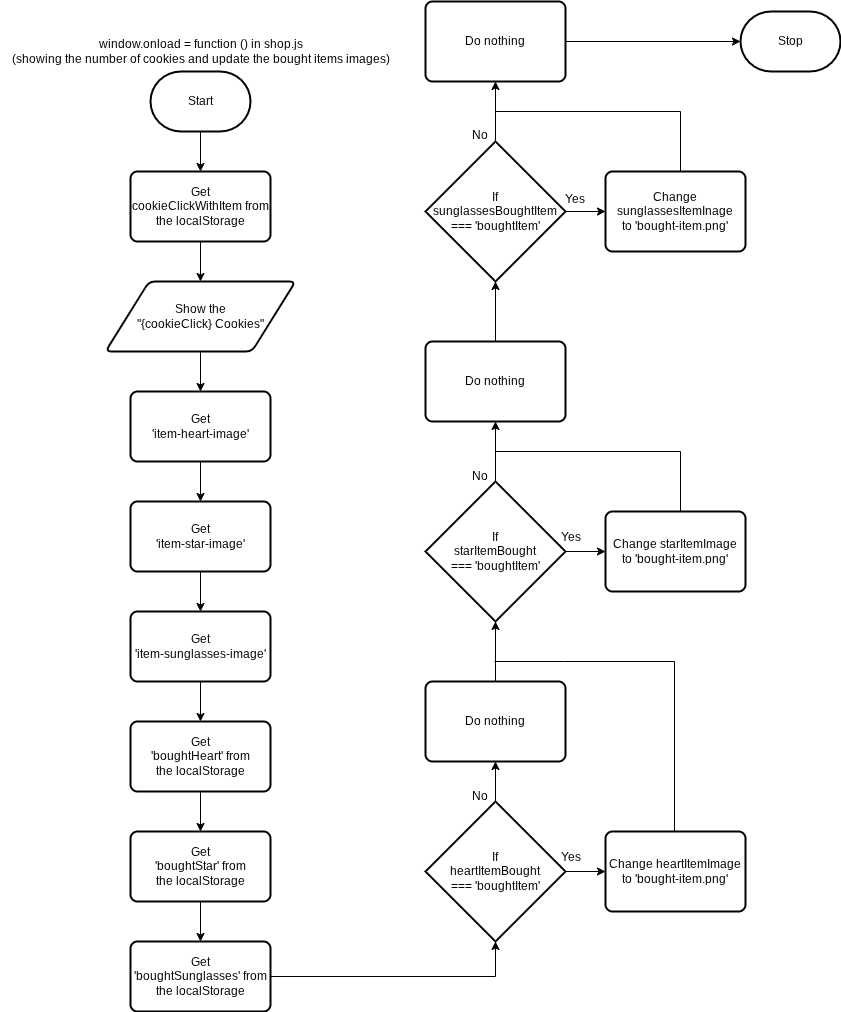

The diagram above was exported from draw.io. Its source (the exported page's mxGraphModel, read from the mxfile embedded in the PNG):
<mxGraphModel dx="1163" dy="706" grid="1" gridSize="10" guides="1" tooltips="1" connect="1" arrows="1" fold="1" page="1" pageScale="1" pageWidth="850" pageHeight="1100" math="0" shadow="0">
  <root>
    <mxCell id="0" />
    <mxCell id="1" parent="0" />
    <mxCell id="16" style="edgeStyle=none;html=1;entryX=0.5;entryY=0;entryDx=0;entryDy=0;" parent="1" source="2" target="5" edge="1">
      <mxGeometry relative="1" as="geometry" />
    </mxCell>
    <mxCell id="2" value="Start" style="strokeWidth=2;html=1;shape=mxgraph.flowchart.terminator;whiteSpace=wrap;" parent="1" vertex="1">
      <mxGeometry x="150" y="90" width="100" height="60" as="geometry" />
    </mxCell>
    <mxCell id="4" value="window.onload = function () in shop.js&lt;div&gt;(showing the number of cookies and update the bought items images)&lt;/div&gt;" style="text;html=1;align=center;verticalAlign=middle;resizable=0;points=[];autosize=1;strokeColor=none;fillColor=none;" parent="1" vertex="1">
      <mxGeometry y="50" width="400" height="40" as="geometry" />
    </mxCell>
    <mxCell id="17" style="edgeStyle=none;html=1;entryX=0.5;entryY=0;entryDx=0;entryDy=0;" parent="1" source="5" target="6" edge="1">
      <mxGeometry relative="1" as="geometry" />
    </mxCell>
    <mxCell id="5" value="Get&lt;div&gt;cookieClickWithItem from&lt;/div&gt;&lt;div&gt;the localStorage&lt;/div&gt;" style="rounded=1;whiteSpace=wrap;html=1;absoluteArcSize=1;arcSize=14;strokeWidth=2;" parent="1" vertex="1">
      <mxGeometry x="130" y="190" width="140" height="70" as="geometry" />
    </mxCell>
    <mxCell id="18" style="edgeStyle=none;html=1;entryX=0.5;entryY=0;entryDx=0;entryDy=0;" parent="1" source="6" target="7" edge="1">
      <mxGeometry relative="1" as="geometry" />
    </mxCell>
    <mxCell id="6" value="Show the&lt;div&gt;&quot;{cookieClick} Cookies&quot;&lt;/div&gt;" style="shape=parallelogram;html=1;strokeWidth=2;perimeter=parallelogramPerimeter;whiteSpace=wrap;rounded=1;arcSize=12;size=0.23;" parent="1" vertex="1">
      <mxGeometry x="105" y="300" width="190" height="70" as="geometry" />
    </mxCell>
    <mxCell id="19" style="edgeStyle=none;html=1;entryX=0.5;entryY=0;entryDx=0;entryDy=0;" parent="1" source="7" target="8" edge="1">
      <mxGeometry relative="1" as="geometry" />
    </mxCell>
    <mxCell id="7" value="Get&lt;div&gt;'item-heart-image'&lt;/div&gt;" style="rounded=1;whiteSpace=wrap;html=1;absoluteArcSize=1;arcSize=14;strokeWidth=2;" parent="1" vertex="1">
      <mxGeometry x="130" y="410" width="140" height="70" as="geometry" />
    </mxCell>
    <mxCell id="20" style="edgeStyle=none;html=1;entryX=0.5;entryY=0;entryDx=0;entryDy=0;" parent="1" source="8" target="9" edge="1">
      <mxGeometry relative="1" as="geometry" />
    </mxCell>
    <mxCell id="8" value="Get&lt;div&gt;'item-star-image'&lt;/div&gt;" style="rounded=1;whiteSpace=wrap;html=1;absoluteArcSize=1;arcSize=14;strokeWidth=2;" parent="1" vertex="1">
      <mxGeometry x="130" y="520" width="140" height="70" as="geometry" />
    </mxCell>
    <mxCell id="21" style="edgeStyle=none;html=1;entryX=0.5;entryY=0;entryDx=0;entryDy=0;" parent="1" source="9" target="10" edge="1">
      <mxGeometry relative="1" as="geometry" />
    </mxCell>
    <mxCell id="9" value="Get&lt;div&gt;'item-sunglasses-image'&lt;/div&gt;" style="rounded=1;whiteSpace=wrap;html=1;absoluteArcSize=1;arcSize=14;strokeWidth=2;" parent="1" vertex="1">
      <mxGeometry x="130" y="630" width="140" height="70" as="geometry" />
    </mxCell>
    <mxCell id="22" style="edgeStyle=none;html=1;entryX=0.5;entryY=0;entryDx=0;entryDy=0;" parent="1" source="10" target="13" edge="1">
      <mxGeometry relative="1" as="geometry" />
    </mxCell>
    <mxCell id="10" value="Get&lt;div&gt;'boughtHeart' from&lt;/div&gt;&lt;div&gt;the localStorage&lt;/div&gt;" style="rounded=1;whiteSpace=wrap;html=1;absoluteArcSize=1;arcSize=14;strokeWidth=2;" parent="1" vertex="1">
      <mxGeometry x="130" y="740" width="140" height="70" as="geometry" />
    </mxCell>
    <mxCell id="32" style="edgeStyle=none;html=1;entryX=0.5;entryY=1;entryDx=0;entryDy=0;" parent="1" source="11" target="12" edge="1">
      <mxGeometry relative="1" as="geometry" />
    </mxCell>
    <mxCell id="34" style="edgeStyle=none;html=1;entryX=0;entryY=0.5;entryDx=0;entryDy=0;" parent="1" source="11" target="24" edge="1">
      <mxGeometry relative="1" as="geometry" />
    </mxCell>
    <mxCell id="11" value="If&lt;div&gt;heartItemBought&lt;/div&gt;&lt;div&gt;=== 'boughtItem'&lt;/div&gt;" style="strokeWidth=2;html=1;shape=mxgraph.flowchart.decision;whiteSpace=wrap;" parent="1" vertex="1">
      <mxGeometry x="425" y="820" width="140" height="140" as="geometry" />
    </mxCell>
    <mxCell id="12" value="Do nothing" style="rounded=1;whiteSpace=wrap;html=1;absoluteArcSize=1;arcSize=14;strokeWidth=2;" parent="1" vertex="1">
      <mxGeometry x="425" y="700" width="140" height="80" as="geometry" />
    </mxCell>
    <mxCell id="23" style="edgeStyle=none;html=1;entryX=0.5;entryY=0;entryDx=0;entryDy=0;" parent="1" source="13" target="14" edge="1">
      <mxGeometry relative="1" as="geometry" />
    </mxCell>
    <mxCell id="13" value="Get&lt;div&gt;'boughtStar' from&lt;/div&gt;&lt;div&gt;the localStorage&lt;/div&gt;" style="rounded=1;whiteSpace=wrap;html=1;absoluteArcSize=1;arcSize=14;strokeWidth=2;" parent="1" vertex="1">
      <mxGeometry x="130" y="850" width="140" height="70" as="geometry" />
    </mxCell>
    <mxCell id="14" value="Get&lt;div&gt;'boughtSunglasses' from&lt;/div&gt;&lt;div&gt;the localStorage&lt;/div&gt;" style="rounded=1;whiteSpace=wrap;html=1;absoluteArcSize=1;arcSize=14;strokeWidth=2;" parent="1" vertex="1">
      <mxGeometry x="130" y="960" width="140" height="70" as="geometry" />
    </mxCell>
    <mxCell id="15" style="edgeStyle=orthogonalEdgeStyle;html=1;entryX=0.5;entryY=1;entryDx=0;entryDy=0;entryPerimeter=0;rounded=0;curved=0;endArrow=classic;endFill=1;" parent="1" source="14" target="11" edge="1">
      <mxGeometry relative="1" as="geometry" />
    </mxCell>
    <mxCell id="33" style="edgeStyle=orthogonalEdgeStyle;html=1;endArrow=none;endFill=0;rounded=0;curved=0;" parent="1" edge="1">
      <mxGeometry relative="1" as="geometry">
        <mxPoint x="494" y="680" as="targetPoint" />
        <mxPoint x="674" y="850" as="sourcePoint" />
        <Array as="points">
          <mxPoint x="674" y="680" />
          <mxPoint x="564" y="680" />
        </Array>
      </mxGeometry>
    </mxCell>
    <mxCell id="24" value="Change heartItemImage&lt;div&gt;to 'bought-item.png'&lt;/div&gt;" style="rounded=1;whiteSpace=wrap;html=1;absoluteArcSize=1;arcSize=14;strokeWidth=2;" parent="1" vertex="1">
      <mxGeometry x="605" y="850" width="140" height="80" as="geometry" />
    </mxCell>
    <mxCell id="35" style="edgeStyle=none;html=1;entryX=0.5;entryY=1;entryDx=0;entryDy=0;" parent="1" source="25" target="27" edge="1">
      <mxGeometry relative="1" as="geometry" />
    </mxCell>
    <mxCell id="36" style="edgeStyle=none;html=1;entryX=0;entryY=0.5;entryDx=0;entryDy=0;" parent="1" source="25" target="26" edge="1">
      <mxGeometry relative="1" as="geometry" />
    </mxCell>
    <mxCell id="25" value="If&lt;div&gt;starItemBought&lt;/div&gt;&lt;div&gt;=== 'boughtItem'&lt;/div&gt;" style="strokeWidth=2;html=1;shape=mxgraph.flowchart.decision;whiteSpace=wrap;" parent="1" vertex="1">
      <mxGeometry x="425" y="500" width="140" height="140" as="geometry" />
    </mxCell>
    <mxCell id="37" style="edgeStyle=orthogonalEdgeStyle;html=1;endArrow=none;endFill=0;rounded=0;curved=0;" parent="1" edge="1">
      <mxGeometry relative="1" as="geometry">
        <mxPoint x="495" y="470" as="targetPoint" />
        <mxPoint x="680" y="530" as="sourcePoint" />
        <Array as="points">
          <mxPoint x="680" y="470" />
        </Array>
      </mxGeometry>
    </mxCell>
    <mxCell id="26" value="Change starItemImage&lt;div&gt;to 'bought-item.png'&lt;/div&gt;" style="rounded=1;whiteSpace=wrap;html=1;absoluteArcSize=1;arcSize=14;strokeWidth=2;" parent="1" vertex="1">
      <mxGeometry x="605" y="530" width="140" height="80" as="geometry" />
    </mxCell>
    <mxCell id="27" value="Do nothing" style="rounded=1;whiteSpace=wrap;html=1;absoluteArcSize=1;arcSize=14;strokeWidth=2;" parent="1" vertex="1">
      <mxGeometry x="425" y="360" width="140" height="80" as="geometry" />
    </mxCell>
    <mxCell id="39" style="edgeStyle=none;html=1;entryX=0;entryY=0.5;entryDx=0;entryDy=0;" parent="1" source="28" target="29" edge="1">
      <mxGeometry relative="1" as="geometry" />
    </mxCell>
    <mxCell id="40" style="edgeStyle=none;html=1;entryX=0.5;entryY=1;entryDx=0;entryDy=0;" parent="1" source="28" target="30" edge="1">
      <mxGeometry relative="1" as="geometry" />
    </mxCell>
    <mxCell id="28" value="If&lt;div&gt;sunglassesBoughtItem&lt;/div&gt;&lt;div&gt;=== 'boughtItem'&lt;/div&gt;" style="strokeWidth=2;html=1;shape=mxgraph.flowchart.decision;whiteSpace=wrap;" parent="1" vertex="1">
      <mxGeometry x="425" y="160" width="140" height="140" as="geometry" />
    </mxCell>
    <mxCell id="41" style="edgeStyle=orthogonalEdgeStyle;html=1;rounded=0;curved=0;endArrow=none;endFill=0;" parent="1" edge="1">
      <mxGeometry relative="1" as="geometry">
        <mxPoint x="495" y="130" as="targetPoint" />
        <mxPoint x="680" y="190" as="sourcePoint" />
        <Array as="points">
          <mxPoint x="680" y="130" />
        </Array>
      </mxGeometry>
    </mxCell>
    <mxCell id="29" value="Change sunglassesItemInage&lt;div&gt;to 'bought-item.png'&lt;/div&gt;" style="rounded=1;whiteSpace=wrap;html=1;absoluteArcSize=1;arcSize=14;strokeWidth=2;" parent="1" vertex="1">
      <mxGeometry x="605" y="190" width="140" height="80" as="geometry" />
    </mxCell>
    <mxCell id="30" value="Do nothing" style="rounded=1;whiteSpace=wrap;html=1;absoluteArcSize=1;arcSize=14;strokeWidth=2;" parent="1" vertex="1">
      <mxGeometry x="425" y="20" width="140" height="80" as="geometry" />
    </mxCell>
    <mxCell id="31" style="edgeStyle=none;html=1;entryX=0.5;entryY=1;entryDx=0;entryDy=0;entryPerimeter=0;" parent="1" source="12" target="25" edge="1">
      <mxGeometry relative="1" as="geometry" />
    </mxCell>
    <mxCell id="38" style="edgeStyle=none;html=1;entryX=0.5;entryY=1;entryDx=0;entryDy=0;entryPerimeter=0;" parent="1" source="27" target="28" edge="1">
      <mxGeometry relative="1" as="geometry" />
    </mxCell>
    <mxCell id="42" value="Stop" style="strokeWidth=2;html=1;shape=mxgraph.flowchart.terminator;whiteSpace=wrap;" parent="1" vertex="1">
      <mxGeometry x="740" y="30" width="100" height="60" as="geometry" />
    </mxCell>
    <mxCell id="43" style="edgeStyle=none;html=1;entryX=0;entryY=0.5;entryDx=0;entryDy=0;entryPerimeter=0;" parent="1" source="30" target="42" edge="1">
      <mxGeometry relative="1" as="geometry" />
    </mxCell>
    <mxCell id="44" value="Yes" style="text;html=1;align=center;verticalAlign=middle;resizable=0;points=[];autosize=1;strokeColor=none;fillColor=none;" parent="1" vertex="1">
      <mxGeometry x="550" y="861" width="40" height="30" as="geometry" />
    </mxCell>
    <mxCell id="45" value="Yes" style="text;html=1;align=center;verticalAlign=middle;resizable=0;points=[];autosize=1;strokeColor=none;fillColor=none;" parent="1" vertex="1">
      <mxGeometry x="550" y="541" width="40" height="30" as="geometry" />
    </mxCell>
    <mxCell id="46" value="Yes" style="text;html=1;align=center;verticalAlign=middle;resizable=0;points=[];autosize=1;strokeColor=none;fillColor=none;" parent="1" vertex="1">
      <mxGeometry x="554" y="203" width="40" height="30" as="geometry" />
    </mxCell>
    <mxCell id="48" value="No" style="text;html=1;align=center;verticalAlign=middle;resizable=0;points=[];autosize=1;strokeColor=none;fillColor=none;" parent="1" vertex="1">
      <mxGeometry x="459" y="139" width="40" height="30" as="geometry" />
    </mxCell>
    <mxCell id="49" value="No" style="text;html=1;align=center;verticalAlign=middle;resizable=0;points=[];autosize=1;strokeColor=none;fillColor=none;" parent="1" vertex="1">
      <mxGeometry x="459" y="480" width="40" height="30" as="geometry" />
    </mxCell>
    <mxCell id="50" value="No" style="text;html=1;align=center;verticalAlign=middle;resizable=0;points=[];autosize=1;strokeColor=none;fillColor=none;" parent="1" vertex="1">
      <mxGeometry x="459" y="800" width="40" height="30" as="geometry" />
    </mxCell>
  </root>
</mxGraphModel>